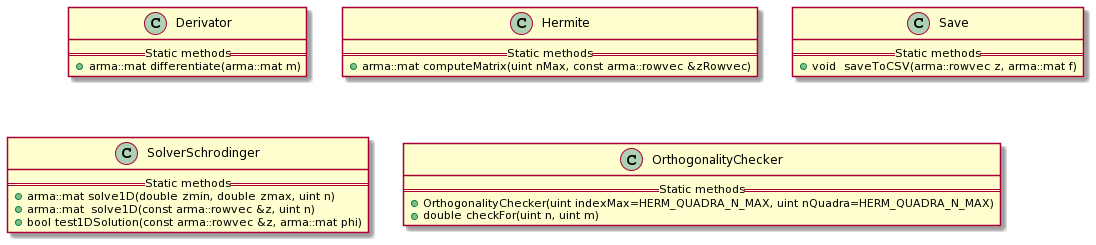

The diagram above was rendered by PlantUML. Its source (embedded in the PNG):
@startuml
skinparam packageStyle rectangle

class Derivator{
    == Static methods ==
    +arma::mat differentiate(arma::mat m)
}
class Hermite{
    == Static methods ==
    +arma::mat computeMatrix(uint nMax, const arma::rowvec &zRowvec)
}
class Save{
    == Static methods ==
    +void	saveToCSV(arma::rowvec z, arma::mat f)
}
class SolverSchrodinger{
    == Static methods ==
    +arma::mat solve1D(double zmin, double zmax, uint n)
    +arma::mat 	solve1D(const arma::rowvec &z, uint n)
    +bool test1DSolution(const arma::rowvec &z, arma::mat phi)
}
class OrthogonalityChecker{
    == Static methods ==
    +OrthogonalityChecker(uint indexMax=HERM_QUADRA_N_MAX, uint nQuadra=HERM_QUADRA_N_MAX)
    +double checkFor(uint n, uint m)
}
@enduml